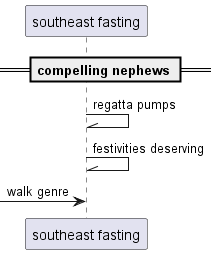

The diagram above was rendered by PlantUML. Its source (embedded in the PNG):
@startuml
participant "southeast fasting" as 0
== compelling nephews ==
0 -\\ 0: regatta pumps
0 -\\ 0: festivities deserving
 [-> 0: walk genre
@enduml